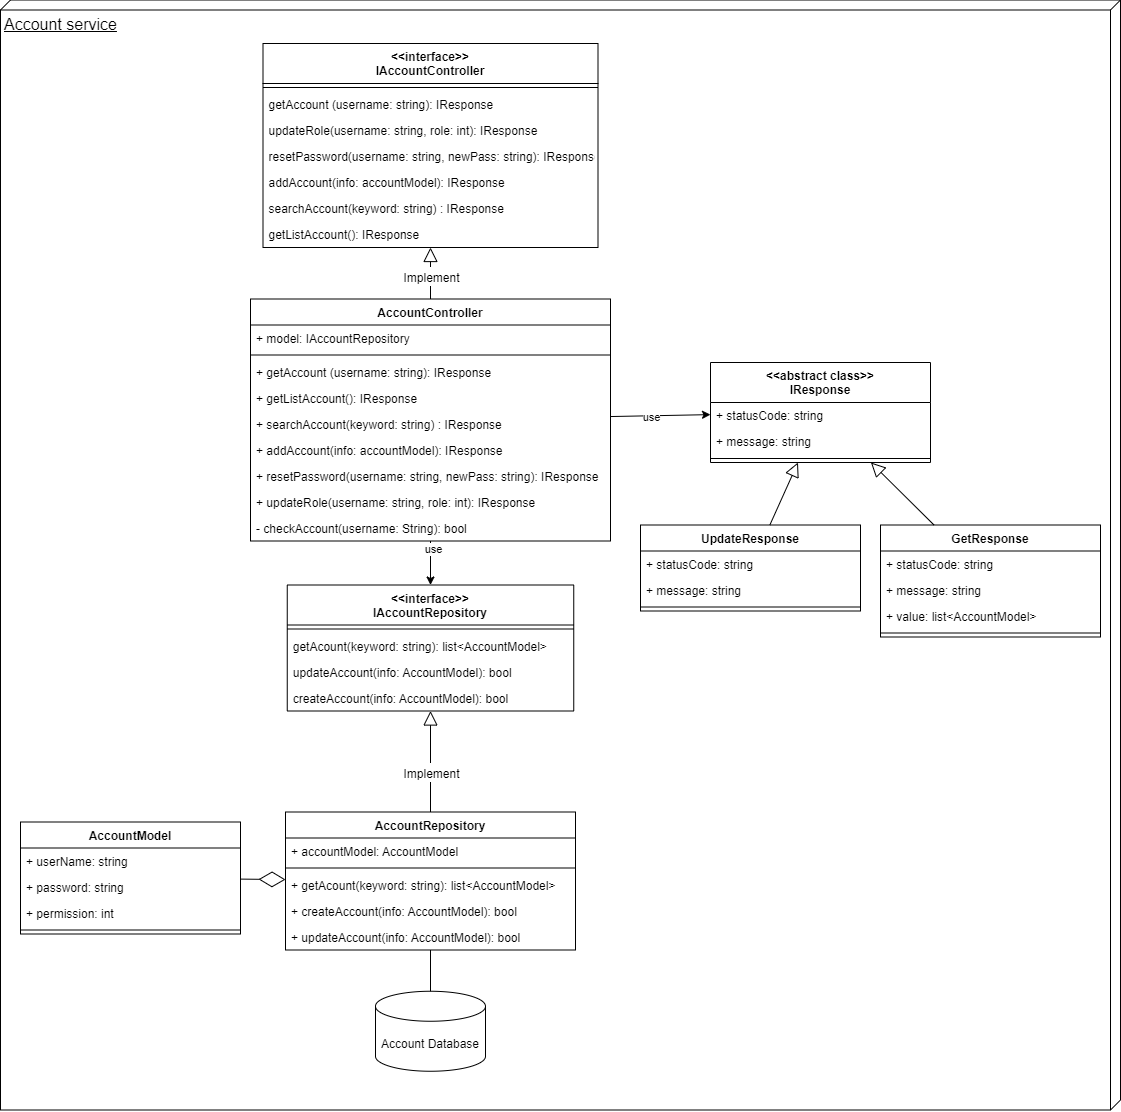

The diagram above was exported from draw.io. Its source (the exported page's mxGraphModel, read from the mxfile embedded in the PNG):
<mxGraphModel dx="5885" dy="6039" grid="1" gridSize="10" guides="1" tooltips="1" connect="1" arrows="1" fold="1" page="1" pageScale="1" pageWidth="3300" pageHeight="4681" math="0" shadow="0">
  <root>
    <mxCell id="0" />
    <mxCell id="1" parent="0" />
    <mxCell id="2" value="&lt;div&gt;&lt;font style=&quot;font-size: 16px;&quot;&gt;Account service&lt;/font&gt;&lt;/div&gt;&lt;div&gt;&lt;font style=&quot;font-size: 16px;&quot;&gt;&lt;br&gt;&lt;/font&gt;&lt;/div&gt;" style="verticalAlign=top;align=left;spacingTop=8;spacingLeft=2;spacingRight=12;shape=cube;size=10;direction=south;fontStyle=4;html=1;" vertex="1" parent="1">
      <mxGeometry x="3202" y="880.5" width="1120" height="1110" as="geometry" />
    </mxCell>
    <mxCell id="3" style="edgeStyle=none;rounded=0;orthogonalLoop=1;jettySize=auto;html=1;fontSize=16;startArrow=none;startFill=0;endArrow=classic;endFill=1;" edge="1" source="7" target="25" parent="1">
      <mxGeometry relative="1" as="geometry" />
    </mxCell>
    <mxCell id="4" value="use" style="edgeLabel;html=1;align=center;verticalAlign=middle;resizable=0;points=[];" vertex="1" connectable="0" parent="3">
      <mxGeometry x="-0.6608" y="2" relative="1" as="geometry">
        <mxPoint as="offset" />
      </mxGeometry>
    </mxCell>
    <mxCell id="5" style="edgeStyle=none;rounded=0;orthogonalLoop=1;jettySize=auto;html=1;endArrow=classic;endFill=1;" edge="1" source="7" target="47" parent="1">
      <mxGeometry relative="1" as="geometry" />
    </mxCell>
    <mxCell id="6" value="use" style="edgeLabel;html=1;align=center;verticalAlign=middle;resizable=0;points=[];" vertex="1" connectable="0" parent="5">
      <mxGeometry x="-0.218" y="-1" relative="1" as="geometry">
        <mxPoint as="offset" />
      </mxGeometry>
    </mxCell>
    <mxCell id="7" value="AccountController" style="swimlane;fontStyle=1;align=center;verticalAlign=top;childLayout=stackLayout;horizontal=1;startSize=26;horizontalStack=0;resizeParent=1;resizeParentMax=0;resizeLast=0;collapsible=1;marginBottom=0;" vertex="1" parent="1">
      <mxGeometry x="3452" y="1179.5" width="360" height="242" as="geometry" />
    </mxCell>
    <mxCell id="8" value="+ model: IAccountRepository" style="text;strokeColor=none;fillColor=none;align=left;verticalAlign=top;spacingLeft=4;spacingRight=4;overflow=hidden;rotatable=0;points=[[0,0.5],[1,0.5]];portConstraint=eastwest;" vertex="1" parent="7">
      <mxGeometry y="26" width="360" height="26" as="geometry" />
    </mxCell>
    <mxCell id="9" value="" style="line;strokeWidth=1;fillColor=none;align=left;verticalAlign=middle;spacingTop=-1;spacingLeft=3;spacingRight=3;rotatable=0;labelPosition=right;points=[];portConstraint=eastwest;strokeColor=inherit;" vertex="1" parent="7">
      <mxGeometry y="52" width="360" height="8" as="geometry" />
    </mxCell>
    <mxCell id="10" value="+ getAccount (username: string): IResponse" style="text;strokeColor=none;fillColor=none;align=left;verticalAlign=top;spacingLeft=4;spacingRight=4;overflow=hidden;rotatable=0;points=[[0,0.5],[1,0.5]];portConstraint=eastwest;" vertex="1" parent="7">
      <mxGeometry y="60" width="360" height="26" as="geometry" />
    </mxCell>
    <mxCell id="11" value="+ getListAccount(): IResponse" style="text;strokeColor=none;fillColor=none;align=left;verticalAlign=top;spacingLeft=4;spacingRight=4;overflow=hidden;rotatable=0;points=[[0,0.5],[1,0.5]];portConstraint=eastwest;" vertex="1" parent="7">
      <mxGeometry y="86" width="360" height="26" as="geometry" />
    </mxCell>
    <mxCell id="12" value="+ searchAccount(keyword: string) : IResponse" style="text;strokeColor=none;fillColor=none;align=left;verticalAlign=top;spacingLeft=4;spacingRight=4;overflow=hidden;rotatable=0;points=[[0,0.5],[1,0.5]];portConstraint=eastwest;" vertex="1" parent="7">
      <mxGeometry y="112" width="360" height="26" as="geometry" />
    </mxCell>
    <mxCell id="13" value="+ addAccount(info: accountModel): IResponse&#10;" style="text;strokeColor=none;fillColor=none;align=left;verticalAlign=top;spacingLeft=4;spacingRight=4;overflow=hidden;rotatable=0;points=[[0,0.5],[1,0.5]];portConstraint=eastwest;" vertex="1" parent="7">
      <mxGeometry y="138" width="360" height="26" as="geometry" />
    </mxCell>
    <mxCell id="14" value="+ resetPassword(username: string, newPass: string): IResponse" style="text;strokeColor=none;fillColor=none;align=left;verticalAlign=top;spacingLeft=4;spacingRight=4;overflow=hidden;rotatable=0;points=[[0,0.5],[1,0.5]];portConstraint=eastwest;" vertex="1" parent="7">
      <mxGeometry y="164" width="360" height="26" as="geometry" />
    </mxCell>
    <mxCell id="15" value="+ updateRole(username: string, role: int): IResponse" style="text;strokeColor=none;fillColor=none;align=left;verticalAlign=top;spacingLeft=4;spacingRight=4;overflow=hidden;rotatable=0;points=[[0,0.5],[1,0.5]];portConstraint=eastwest;" vertex="1" parent="7">
      <mxGeometry y="190" width="360" height="26" as="geometry" />
    </mxCell>
    <mxCell id="16" value="- checkAccount(username: String): bool" style="text;strokeColor=none;fillColor=none;align=left;verticalAlign=top;spacingLeft=4;spacingRight=4;overflow=hidden;rotatable=0;points=[[0,0.5],[1,0.5]];portConstraint=eastwest;" vertex="1" parent="7">
      <mxGeometry y="216" width="360" height="26" as="geometry" />
    </mxCell>
    <mxCell id="17" value="AccountRepository" style="swimlane;fontStyle=1;align=center;verticalAlign=top;childLayout=stackLayout;horizontal=1;startSize=26;horizontalStack=0;resizeParent=1;resizeParentMax=0;resizeLast=0;collapsible=1;marginBottom=0;" vertex="1" parent="1">
      <mxGeometry x="3487" y="1692.5" width="290" height="138" as="geometry" />
    </mxCell>
    <mxCell id="18" value="+ accountModel: AccountModel" style="text;strokeColor=none;fillColor=none;align=left;verticalAlign=top;spacingLeft=4;spacingRight=4;overflow=hidden;rotatable=0;points=[[0,0.5],[1,0.5]];portConstraint=eastwest;" vertex="1" parent="17">
      <mxGeometry y="26" width="290" height="26" as="geometry" />
    </mxCell>
    <mxCell id="19" value="" style="line;strokeWidth=1;fillColor=none;align=left;verticalAlign=middle;spacingTop=-1;spacingLeft=3;spacingRight=3;rotatable=0;labelPosition=right;points=[];portConstraint=eastwest;strokeColor=inherit;" vertex="1" parent="17">
      <mxGeometry y="52" width="290" height="8" as="geometry" />
    </mxCell>
    <mxCell id="20" value="+ getAcount(keyword: string): list&lt;AccountModel&gt;" style="text;strokeColor=none;fillColor=none;align=left;verticalAlign=top;spacingLeft=4;spacingRight=4;overflow=hidden;rotatable=0;points=[[0,0.5],[1,0.5]];portConstraint=eastwest;" vertex="1" parent="17">
      <mxGeometry y="60" width="290" height="26" as="geometry" />
    </mxCell>
    <mxCell id="21" value="+ createAccount(info: AccountModel): bool&#10;" style="text;strokeColor=none;fillColor=none;align=left;verticalAlign=top;spacingLeft=4;spacingRight=4;overflow=hidden;rotatable=0;points=[[0,0.5],[1,0.5]];portConstraint=eastwest;" vertex="1" parent="17">
      <mxGeometry y="86" width="290" height="26" as="geometry" />
    </mxCell>
    <mxCell id="22" value="+ updateAccount(info: AccountModel): bool" style="text;strokeColor=none;fillColor=none;align=left;verticalAlign=top;spacingLeft=4;spacingRight=4;overflow=hidden;rotatable=0;points=[[0,0.5],[1,0.5]];portConstraint=eastwest;" vertex="1" parent="17">
      <mxGeometry y="112" width="290" height="26" as="geometry" />
    </mxCell>
    <mxCell id="23" value="Account Database" style="shape=cylinder3;whiteSpace=wrap;html=1;boundedLbl=1;backgroundOutline=1;size=15;" vertex="1" parent="1">
      <mxGeometry x="3577" y="1871.75" width="110" height="80" as="geometry" />
    </mxCell>
    <mxCell id="24" style="rounded=0;orthogonalLoop=1;jettySize=auto;html=1;startArrow=none;startFill=0;endArrow=none;endFill=0;" edge="1" source="17" target="23" parent="1">
      <mxGeometry relative="1" as="geometry" />
    </mxCell>
    <mxCell id="25" value="&lt;&lt;interface&gt;&gt;&#10;IAccountRepository" style="swimlane;fontStyle=1;align=center;verticalAlign=top;childLayout=stackLayout;horizontal=1;startSize=40;horizontalStack=0;resizeParent=1;resizeParentMax=0;resizeLast=0;collapsible=1;marginBottom=0;" vertex="1" parent="1">
      <mxGeometry x="3488.75" y="1465.5" width="286.5" height="126" as="geometry" />
    </mxCell>
    <mxCell id="26" value="" style="line;strokeWidth=1;fillColor=none;align=left;verticalAlign=middle;spacingTop=-1;spacingLeft=3;spacingRight=3;rotatable=0;labelPosition=right;points=[];portConstraint=eastwest;strokeColor=inherit;" vertex="1" parent="25">
      <mxGeometry y="40" width="286.5" height="8" as="geometry" />
    </mxCell>
    <mxCell id="27" value="getAcount(keyword: string): list&lt;AccountModel&gt;" style="text;strokeColor=none;fillColor=none;align=left;verticalAlign=top;spacingLeft=4;spacingRight=4;overflow=hidden;rotatable=0;points=[[0,0.5],[1,0.5]];portConstraint=eastwest;" vertex="1" parent="25">
      <mxGeometry y="48" width="286.5" height="26" as="geometry" />
    </mxCell>
    <mxCell id="28" value="updateAccount(info: AccountModel): bool" style="text;strokeColor=none;fillColor=none;align=left;verticalAlign=top;spacingLeft=4;spacingRight=4;overflow=hidden;rotatable=0;points=[[0,0.5],[1,0.5]];portConstraint=eastwest;" vertex="1" parent="25">
      <mxGeometry y="74" width="286.5" height="26" as="geometry" />
    </mxCell>
    <mxCell id="29" value="createAccount(info: AccountModel): bool&#10;" style="text;strokeColor=none;fillColor=none;align=left;verticalAlign=top;spacingLeft=4;spacingRight=4;overflow=hidden;rotatable=0;points=[[0,0.5],[1,0.5]];portConstraint=eastwest;" vertex="1" parent="25">
      <mxGeometry y="100" width="286.5" height="26" as="geometry" />
    </mxCell>
    <mxCell id="30" value="" style="endArrow=block;endFill=0;endSize=12;html=1;rounded=0;fontSize=16;" edge="1" source="17" target="25" parent="1">
      <mxGeometry width="160" relative="1" as="geometry">
        <mxPoint x="3394.5" y="1411.5" as="sourcePoint" />
        <mxPoint x="3554.5" y="1411.5" as="targetPoint" />
      </mxGeometry>
    </mxCell>
    <mxCell id="31" value="&lt;font style=&quot;font-size: 12px;&quot;&gt;Implement&lt;/font&gt;" style="edgeLabel;html=1;align=center;verticalAlign=middle;resizable=0;points=[];fontSize=16;" connectable="0" vertex="1" parent="30">
      <mxGeometry x="-0.3208" y="-3" relative="1" as="geometry">
        <mxPoint x="-3" y="-6" as="offset" />
      </mxGeometry>
    </mxCell>
    <mxCell id="32" value="AccountModel" style="swimlane;fontStyle=1;align=center;verticalAlign=top;childLayout=stackLayout;horizontal=1;startSize=26;horizontalStack=0;resizeParent=1;resizeParentMax=0;resizeLast=0;collapsible=1;marginBottom=0;" vertex="1" parent="1">
      <mxGeometry x="3222" y="1702.5" width="220" height="112" as="geometry" />
    </mxCell>
    <mxCell id="33" value="+ userName: string" style="text;strokeColor=none;fillColor=none;align=left;verticalAlign=top;spacingLeft=4;spacingRight=4;overflow=hidden;rotatable=0;points=[[0,0.5],[1,0.5]];portConstraint=eastwest;" vertex="1" parent="32">
      <mxGeometry y="26" width="220" height="26" as="geometry" />
    </mxCell>
    <mxCell id="34" value="+ password: string" style="text;strokeColor=none;fillColor=none;align=left;verticalAlign=top;spacingLeft=4;spacingRight=4;overflow=hidden;rotatable=0;points=[[0,0.5],[1,0.5]];portConstraint=eastwest;" vertex="1" parent="32">
      <mxGeometry y="52" width="220" height="26" as="geometry" />
    </mxCell>
    <mxCell id="35" value="+ permission: int" style="text;strokeColor=none;fillColor=none;align=left;verticalAlign=top;spacingLeft=4;spacingRight=4;overflow=hidden;rotatable=0;points=[[0,0.5],[1,0.5]];portConstraint=eastwest;" vertex="1" parent="32">
      <mxGeometry y="78" width="220" height="26" as="geometry" />
    </mxCell>
    <mxCell id="36" value="" style="line;strokeWidth=1;fillColor=none;align=left;verticalAlign=middle;spacingTop=-1;spacingLeft=3;spacingRight=3;rotatable=0;labelPosition=right;points=[];portConstraint=eastwest;strokeColor=inherit;" vertex="1" parent="32">
      <mxGeometry y="104" width="220" height="8" as="geometry" />
    </mxCell>
    <mxCell id="37" value="" style="endArrow=block;endFill=0;endSize=12;html=1;rounded=0;fontSize=16;" edge="1" source="7" target="39" parent="1">
      <mxGeometry width="160" relative="1" as="geometry">
        <mxPoint x="3577" y="1451.5" as="sourcePoint" />
        <mxPoint x="3617" y="1147" as="targetPoint" />
      </mxGeometry>
    </mxCell>
    <mxCell id="38" value="&lt;font style=&quot;font-size: 12px;&quot;&gt;Implement&lt;/font&gt;" style="edgeLabel;html=1;align=center;verticalAlign=middle;resizable=0;points=[];fontSize=16;" connectable="0" vertex="1" parent="37">
      <mxGeometry x="-0.3208" y="-3" relative="1" as="geometry">
        <mxPoint x="-3" y="-5" as="offset" />
      </mxGeometry>
    </mxCell>
    <mxCell id="39" value="&lt;&lt;interface&gt;&gt;&#10;IAccountController" style="swimlane;fontStyle=1;align=center;verticalAlign=top;childLayout=stackLayout;horizontal=1;startSize=40;horizontalStack=0;resizeParent=1;resizeParentMax=0;resizeLast=0;collapsible=1;marginBottom=0;" vertex="1" parent="1">
      <mxGeometry x="3464.5" y="924" width="335" height="204" as="geometry" />
    </mxCell>
    <mxCell id="40" value="" style="line;strokeWidth=1;fillColor=none;align=left;verticalAlign=middle;spacingTop=-1;spacingLeft=3;spacingRight=3;rotatable=0;labelPosition=right;points=[];portConstraint=eastwest;strokeColor=inherit;" vertex="1" parent="39">
      <mxGeometry y="40" width="335" height="8" as="geometry" />
    </mxCell>
    <mxCell id="41" value="getAccount (username: string): IResponse" style="text;strokeColor=none;fillColor=none;align=left;verticalAlign=top;spacingLeft=4;spacingRight=4;overflow=hidden;rotatable=0;points=[[0,0.5],[1,0.5]];portConstraint=eastwest;" vertex="1" parent="39">
      <mxGeometry y="48" width="335" height="26" as="geometry" />
    </mxCell>
    <mxCell id="42" value="updateRole(username: string, role: int): IResponse" style="text;strokeColor=none;fillColor=none;align=left;verticalAlign=top;spacingLeft=4;spacingRight=4;overflow=hidden;rotatable=0;points=[[0,0.5],[1,0.5]];portConstraint=eastwest;" vertex="1" parent="39">
      <mxGeometry y="74" width="335" height="26" as="geometry" />
    </mxCell>
    <mxCell id="43" value="resetPassword(username: string, newPass: string): IResponse" style="text;strokeColor=none;fillColor=none;align=left;verticalAlign=top;spacingLeft=4;spacingRight=4;overflow=hidden;rotatable=0;points=[[0,0.5],[1,0.5]];portConstraint=eastwest;" vertex="1" parent="39">
      <mxGeometry y="100" width="335" height="26" as="geometry" />
    </mxCell>
    <mxCell id="44" value="addAccount(info: accountModel): IResponse&#10;" style="text;strokeColor=none;fillColor=none;align=left;verticalAlign=top;spacingLeft=4;spacingRight=4;overflow=hidden;rotatable=0;points=[[0,0.5],[1,0.5]];portConstraint=eastwest;" vertex="1" parent="39">
      <mxGeometry y="126" width="335" height="26" as="geometry" />
    </mxCell>
    <mxCell id="45" value="searchAccount(keyword: string) : IResponse" style="text;strokeColor=none;fillColor=none;align=left;verticalAlign=top;spacingLeft=4;spacingRight=4;overflow=hidden;rotatable=0;points=[[0,0.5],[1,0.5]];portConstraint=eastwest;" vertex="1" parent="39">
      <mxGeometry y="152" width="335" height="26" as="geometry" />
    </mxCell>
    <mxCell id="46" value="getListAccount(): IResponse" style="text;strokeColor=none;fillColor=none;align=left;verticalAlign=top;spacingLeft=4;spacingRight=4;overflow=hidden;rotatable=0;points=[[0,0.5],[1,0.5]];portConstraint=eastwest;" vertex="1" parent="39">
      <mxGeometry y="178" width="335" height="26" as="geometry" />
    </mxCell>
    <mxCell id="47" value="&lt;&lt;abstract class&gt;&gt;&#10;IResponse" style="swimlane;fontStyle=1;align=center;verticalAlign=top;childLayout=stackLayout;horizontal=1;startSize=40;horizontalStack=0;resizeParent=1;resizeParentMax=0;resizeLast=0;collapsible=1;marginBottom=0;" vertex="1" parent="1">
      <mxGeometry x="3912" y="1243" width="220" height="100" as="geometry" />
    </mxCell>
    <mxCell id="48" value="+ statusCode: string" style="text;strokeColor=none;fillColor=none;align=left;verticalAlign=top;spacingLeft=4;spacingRight=4;overflow=hidden;rotatable=0;points=[[0,0.5],[1,0.5]];portConstraint=eastwest;" vertex="1" parent="47">
      <mxGeometry y="40" width="220" height="26" as="geometry" />
    </mxCell>
    <mxCell id="49" value="+ message: string" style="text;strokeColor=none;fillColor=none;align=left;verticalAlign=top;spacingLeft=4;spacingRight=4;overflow=hidden;rotatable=0;points=[[0,0.5],[1,0.5]];portConstraint=eastwest;" vertex="1" parent="47">
      <mxGeometry y="66" width="220" height="26" as="geometry" />
    </mxCell>
    <mxCell id="50" value="" style="line;strokeWidth=1;fillColor=none;align=left;verticalAlign=middle;spacingTop=-1;spacingLeft=3;spacingRight=3;rotatable=0;labelPosition=right;points=[];portConstraint=eastwest;strokeColor=inherit;" vertex="1" parent="47">
      <mxGeometry y="92" width="220" height="8" as="geometry" />
    </mxCell>
    <mxCell id="51" value="UpdateResponse" style="swimlane;fontStyle=1;align=center;verticalAlign=top;childLayout=stackLayout;horizontal=1;startSize=26;horizontalStack=0;resizeParent=1;resizeParentMax=0;resizeLast=0;collapsible=1;marginBottom=0;" vertex="1" parent="1">
      <mxGeometry x="3842" y="1405.5" width="220" height="86" as="geometry" />
    </mxCell>
    <mxCell id="52" value="+ statusCode: string" style="text;strokeColor=none;fillColor=none;align=left;verticalAlign=top;spacingLeft=4;spacingRight=4;overflow=hidden;rotatable=0;points=[[0,0.5],[1,0.5]];portConstraint=eastwest;" vertex="1" parent="51">
      <mxGeometry y="26" width="220" height="26" as="geometry" />
    </mxCell>
    <mxCell id="53" value="+ message: string" style="text;strokeColor=none;fillColor=none;align=left;verticalAlign=top;spacingLeft=4;spacingRight=4;overflow=hidden;rotatable=0;points=[[0,0.5],[1,0.5]];portConstraint=eastwest;" vertex="1" parent="51">
      <mxGeometry y="52" width="220" height="26" as="geometry" />
    </mxCell>
    <mxCell id="54" value="" style="line;strokeWidth=1;fillColor=none;align=left;verticalAlign=middle;spacingTop=-1;spacingLeft=3;spacingRight=3;rotatable=0;labelPosition=right;points=[];portConstraint=eastwest;strokeColor=inherit;" vertex="1" parent="51">
      <mxGeometry y="78" width="220" height="8" as="geometry" />
    </mxCell>
    <mxCell id="55" value="GetResponse" style="swimlane;fontStyle=1;align=center;verticalAlign=top;childLayout=stackLayout;horizontal=1;startSize=26;horizontalStack=0;resizeParent=1;resizeParentMax=0;resizeLast=0;collapsible=1;marginBottom=0;" vertex="1" parent="1">
      <mxGeometry x="4082" y="1405.5" width="220" height="112" as="geometry" />
    </mxCell>
    <mxCell id="56" value="+ statusCode: string" style="text;strokeColor=none;fillColor=none;align=left;verticalAlign=top;spacingLeft=4;spacingRight=4;overflow=hidden;rotatable=0;points=[[0,0.5],[1,0.5]];portConstraint=eastwest;" vertex="1" parent="55">
      <mxGeometry y="26" width="220" height="26" as="geometry" />
    </mxCell>
    <mxCell id="57" value="+ message: string" style="text;strokeColor=none;fillColor=none;align=left;verticalAlign=top;spacingLeft=4;spacingRight=4;overflow=hidden;rotatable=0;points=[[0,0.5],[1,0.5]];portConstraint=eastwest;" vertex="1" parent="55">
      <mxGeometry y="52" width="220" height="26" as="geometry" />
    </mxCell>
    <mxCell id="58" value="+ value: list&lt;AccountModel&gt;" style="text;strokeColor=none;fillColor=none;align=left;verticalAlign=top;spacingLeft=4;spacingRight=4;overflow=hidden;rotatable=0;points=[[0,0.5],[1,0.5]];portConstraint=eastwest;" vertex="1" parent="55">
      <mxGeometry y="78" width="220" height="26" as="geometry" />
    </mxCell>
    <mxCell id="59" value="" style="line;strokeWidth=1;fillColor=none;align=left;verticalAlign=middle;spacingTop=-1;spacingLeft=3;spacingRight=3;rotatable=0;labelPosition=right;points=[];portConstraint=eastwest;strokeColor=inherit;" vertex="1" parent="55">
      <mxGeometry y="104" width="220" height="8" as="geometry" />
    </mxCell>
    <mxCell id="60" value="" style="endArrow=block;endFill=0;endSize=12;html=1;rounded=0;fontSize=16;" edge="1" source="55" target="47" parent="1">
      <mxGeometry width="160" relative="1" as="geometry">
        <mxPoint x="4443.154266958425" y="1811.5" as="sourcePoint" />
        <mxPoint x="4442.210612691467" y="1753.9999999999995" as="targetPoint" />
      </mxGeometry>
    </mxCell>
    <mxCell id="61" value="" style="endArrow=block;endFill=0;endSize=12;html=1;rounded=0;fontSize=16;" edge="1" source="51" target="47" parent="1">
      <mxGeometry width="160" relative="1" as="geometry">
        <mxPoint x="4129.91" y="1558.5" as="sourcePoint" />
        <mxPoint x="4073.2700000000004" y="1470" as="targetPoint" />
      </mxGeometry>
    </mxCell>
    <mxCell id="62" style="edgeStyle=none;rounded=0;orthogonalLoop=1;jettySize=auto;html=1;fontSize=12;startArrow=none;startFill=0;endArrow=diamondThin;endFill=0;endSize=24;startSize=6;" edge="1" source="32" target="17" parent="1">
      <mxGeometry relative="1" as="geometry">
        <mxPoint x="3142" y="1768" as="sourcePoint" />
        <mxPoint x="2487" y="1860.4426408772465" as="targetPoint" />
      </mxGeometry>
    </mxCell>
  </root>
</mxGraphModel>